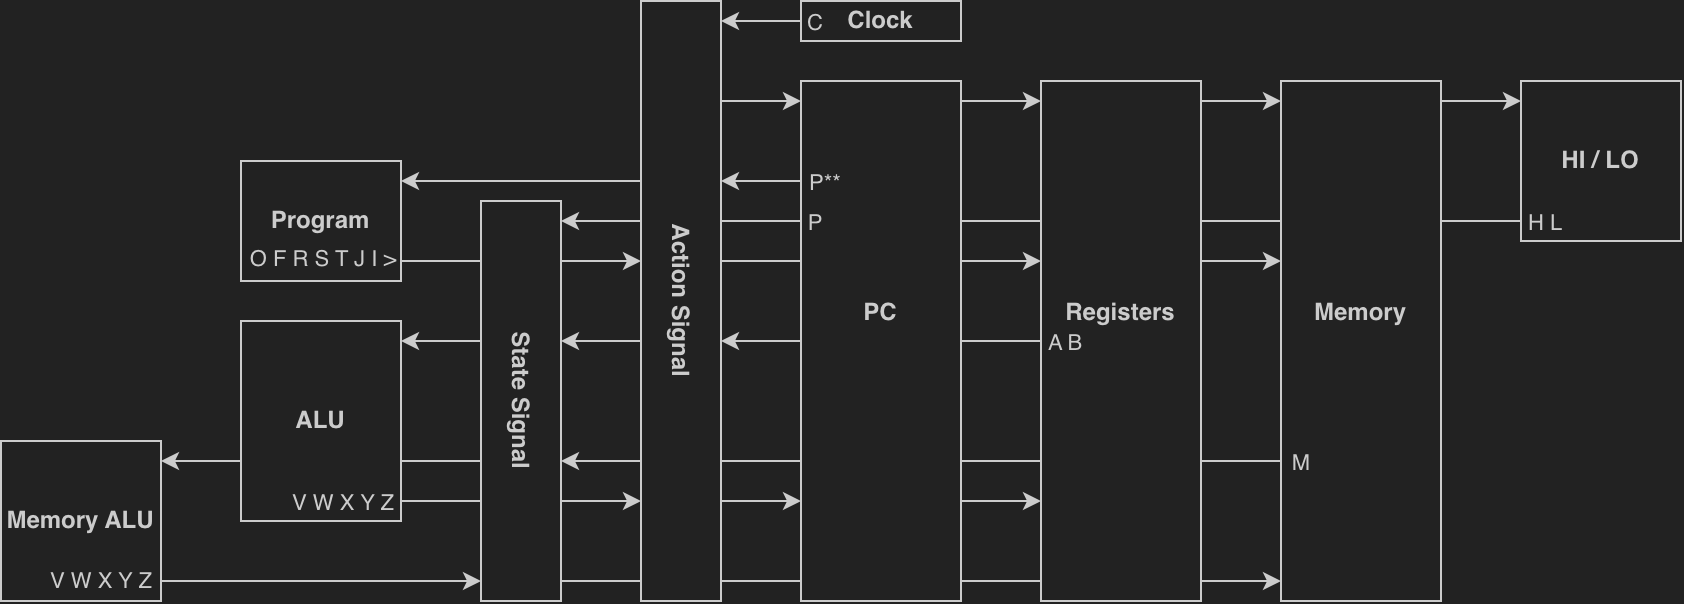

The diagram above was exported from draw.io. Its source (the exported page's mxGraphModel, read from the mxfile embedded in the PNG):
<mxGraphModel dx="1236" dy="771" grid="1" gridSize="10" guides="1" tooltips="1" connect="1" arrows="1" fold="1" page="1" pageScale="1" pageWidth="800" pageHeight="800" background="#222222" math="0" shadow="0">
  <root>
    <mxCell id="0" />
    <mxCell id="1" parent="0" />
    <mxCell id="Uvcg5BsAP5a1c7PJlNTt-1" parent="1" style="rounded=0;whiteSpace=wrap;html=1;rotation=90;fillColor=#222222;strokeColor=#CCCCCC;fontColor=#CCCCCC;fontSize=12;fontFamily=Helvetica;fontStyle=1" value="State Signal" vertex="1">
      <mxGeometry height="40" width="200" x="200" y="210" as="geometry" />
    </mxCell>
    <mxCell id="Uvcg5BsAP5a1c7PJlNTt-2" parent="1" style="rounded=0;whiteSpace=wrap;html=1;rotation=90;fillColor=#222222;strokeColor=#CCCCCC;fontColor=#CCCCCC;fontSize=12;fontFamily=Helvetica;fontStyle=1" value="Action Signal" vertex="1">
      <mxGeometry height="40" width="300" x="230" y="160" as="geometry" />
    </mxCell>
    <mxCell id="Uvcg5BsAP5a1c7PJlNTt-3" parent="1" style="rounded=0;whiteSpace=wrap;html=1;fillColor=#222222;strokeColor=#CCCCCC;fontColor=#CCCCCC;fontSize=12;fontFamily=Helvetica;fontStyle=1" value="PC&lt;div&gt;&lt;br&gt;&lt;/div&gt;&lt;div&gt;&lt;br&gt;&lt;/div&gt;" vertex="1">
      <mxGeometry height="260" width="80" x="440" y="70" as="geometry" />
    </mxCell>
    <mxCell id="Uvcg5BsAP5a1c7PJlNTt-4" parent="1" style="rounded=0;whiteSpace=wrap;html=1;fillColor=#222222;strokeColor=#CCCCCC;fontColor=#CCCCCC;fontSize=12;fontFamily=Helvetica;fontStyle=1" value="Registers&lt;div&gt;&lt;br&gt;&lt;/div&gt;&lt;div&gt;&lt;br&gt;&lt;/div&gt;" vertex="1">
      <mxGeometry height="260" width="80" x="560" y="70" as="geometry" />
    </mxCell>
    <mxCell id="Uvcg5BsAP5a1c7PJlNTt-5" parent="1" style="rounded=0;whiteSpace=wrap;html=1;fillColor=#222222;strokeColor=#CCCCCC;fontColor=#CCCCCC;fontSize=12;fontFamily=Helvetica;fontStyle=1" value="Memory&lt;div&gt;&lt;br&gt;&lt;/div&gt;&lt;div&gt;&lt;br&gt;&lt;/div&gt;" vertex="1">
      <mxGeometry height="260" width="80" x="680" y="70" as="geometry" />
    </mxCell>
    <mxCell id="Uvcg5BsAP5a1c7PJlNTt-6" parent="1" style="rounded=0;whiteSpace=wrap;html=1;fillColor=#222222;strokeColor=#CCCCCC;fontColor=#CCCCCC;fontSize=12;fontFamily=Helvetica;fontStyle=1" value="Program" vertex="1">
      <mxGeometry height="60" width="80" x="160" y="110" as="geometry" />
    </mxCell>
    <mxCell id="Uvcg5BsAP5a1c7PJlNTt-7" parent="1" style="rounded=0;whiteSpace=wrap;html=1;fillColor=#222222;strokeColor=#CCCCCC;fontColor=#CCCCCC;fontSize=12;fontFamily=Helvetica;fontStyle=1" value="ALU" vertex="1">
      <mxGeometry height="100" width="80" x="160" y="190" as="geometry" />
    </mxCell>
    <mxCell id="Uvcg5BsAP5a1c7PJlNTt-8" parent="1" style="rounded=0;whiteSpace=wrap;html=1;fillColor=#222222;strokeColor=#CCCCCC;fontColor=#CCCCCC;fontSize=12;fontFamily=Helvetica;fontStyle=1" value="HI / LO" vertex="1">
      <mxGeometry height="80" width="80" x="800" y="70" as="geometry" />
    </mxCell>
    <mxCell id="Uvcg5BsAP5a1c7PJlNTt-9" parent="1" style="rounded=0;whiteSpace=wrap;html=1;fillColor=#222222;strokeColor=#CCCCCC;fontColor=#CCCCCC;fontSize=12;fontFamily=Helvetica;fontStyle=1" value="Clock" vertex="1">
      <mxGeometry height="20" width="80" x="440" y="30" as="geometry" />
    </mxCell>
    <mxCell id="Uvcg5BsAP5a1c7PJlNTt-12" edge="1" parent="1" style="edgeStyle=orthogonalEdgeStyle;rounded=0;orthogonalLoop=1;jettySize=auto;html=1;strokeColor=#CCCCCC;labelBackgroundColor=none;fontColor=#CCCCCC;" value="">
      <mxGeometry relative="1" as="geometry">
        <Array as="points">
          <mxPoint x="430" y="40" />
          <mxPoint x="430" y="40" />
        </Array>
        <mxPoint x="440" y="40" as="sourcePoint" />
        <mxPoint x="400" y="40" as="targetPoint" />
      </mxGeometry>
    </mxCell>
    <mxCell id="Uvcg5BsAP5a1c7PJlNTt-15" connectable="0" parent="Uvcg5BsAP5a1c7PJlNTt-12" style="edgeLabel;html=1;align=center;verticalAlign=middle;resizable=0;points=[];fontColor=#CCCCCC;labelBackgroundColor=none;" value="C" vertex="1">
      <mxGeometry relative="1" x="-0.2819" y="2" as="geometry">
        <mxPoint x="21" y="-2" as="offset" />
      </mxGeometry>
    </mxCell>
    <mxCell id="Uvcg5BsAP5a1c7PJlNTt-13" edge="1" parent="1" style="edgeStyle=orthogonalEdgeStyle;rounded=0;orthogonalLoop=1;jettySize=auto;html=1;strokeColor=#CCCCCC;" value="">
      <mxGeometry relative="1" as="geometry">
        <Array as="points">
          <mxPoint x="410" y="80" />
          <mxPoint x="410" y="80" />
        </Array>
        <mxPoint x="400" y="80" as="sourcePoint" />
        <mxPoint x="440" y="80" as="targetPoint" />
      </mxGeometry>
    </mxCell>
    <mxCell id="Uvcg5BsAP5a1c7PJlNTt-18" edge="1" parent="1" style="edgeStyle=orthogonalEdgeStyle;rounded=0;orthogonalLoop=1;jettySize=auto;html=1;strokeColor=#CCCCCC;labelBackgroundColor=none;fontColor=#CCCCCC;" value="">
      <mxGeometry relative="1" as="geometry">
        <Array as="points">
          <mxPoint x="430" y="120" />
          <mxPoint x="430" y="120" />
        </Array>
        <mxPoint x="440" y="120" as="sourcePoint" />
        <mxPoint x="400" y="120" as="targetPoint" />
      </mxGeometry>
    </mxCell>
    <mxCell id="Uvcg5BsAP5a1c7PJlNTt-19" connectable="0" parent="Uvcg5BsAP5a1c7PJlNTt-18" style="edgeLabel;html=1;align=center;verticalAlign=middle;resizable=0;points=[];fontColor=#CCCCCC;labelBackgroundColor=none;" value="P**" vertex="1">
      <mxGeometry relative="1" x="-0.2819" y="2" as="geometry">
        <mxPoint x="26" y="-2" as="offset" />
      </mxGeometry>
    </mxCell>
    <mxCell id="Uvcg5BsAP5a1c7PJlNTt-21" edge="1" parent="1" style="edgeStyle=orthogonalEdgeStyle;rounded=0;orthogonalLoop=1;jettySize=auto;html=1;endArrow=none;endFill=0;strokeColor=#CCCCCC;labelBackgroundColor=none;fontColor=#CCCCCC;" value="">
      <mxGeometry relative="1" as="geometry">
        <Array as="points">
          <mxPoint x="430" y="140" />
          <mxPoint x="430" y="140" />
        </Array>
        <mxPoint x="440" y="140" as="sourcePoint" />
        <mxPoint x="400" y="140" as="targetPoint" />
      </mxGeometry>
    </mxCell>
    <mxCell id="Uvcg5BsAP5a1c7PJlNTt-22" connectable="0" parent="Uvcg5BsAP5a1c7PJlNTt-21" style="edgeLabel;html=1;align=center;verticalAlign=middle;resizable=0;points=[];fontColor=#CCCCCC;labelBackgroundColor=none;" value="P" vertex="1">
      <mxGeometry relative="1" x="-0.2819" y="2" as="geometry">
        <mxPoint x="21" y="-2" as="offset" />
      </mxGeometry>
    </mxCell>
    <mxCell id="Uvcg5BsAP5a1c7PJlNTt-23" edge="1" parent="1" style="edgeStyle=orthogonalEdgeStyle;rounded=0;orthogonalLoop=1;jettySize=auto;html=1;strokeColor=#CCCCCC;" value="">
      <mxGeometry relative="1" as="geometry">
        <Array as="points">
          <mxPoint x="350" y="120" />
          <mxPoint x="350" y="120" />
        </Array>
        <mxPoint x="360" y="120" as="sourcePoint" />
        <mxPoint x="240" y="120" as="targetPoint" />
      </mxGeometry>
    </mxCell>
    <mxCell id="Uvcg5BsAP5a1c7PJlNTt-25" edge="1" parent="1" style="edgeStyle=orthogonalEdgeStyle;rounded=0;orthogonalLoop=1;jettySize=auto;html=1;strokeColor=#CCCCCC;" value="">
      <mxGeometry relative="1" as="geometry">
        <Array as="points">
          <mxPoint x="530" y="80" />
          <mxPoint x="530" y="80" />
        </Array>
        <mxPoint x="520" y="80" as="sourcePoint" />
        <mxPoint x="560" y="80" as="targetPoint" />
      </mxGeometry>
    </mxCell>
    <mxCell id="Uvcg5BsAP5a1c7PJlNTt-26" edge="1" parent="1" style="edgeStyle=orthogonalEdgeStyle;rounded=0;orthogonalLoop=1;jettySize=auto;html=1;strokeColor=#CCCCCC;" value="">
      <mxGeometry relative="1" as="geometry">
        <Array as="points">
          <mxPoint x="650" y="80" />
          <mxPoint x="650" y="80" />
        </Array>
        <mxPoint x="640" y="80" as="sourcePoint" />
        <mxPoint x="680" y="80" as="targetPoint" />
      </mxGeometry>
    </mxCell>
    <mxCell id="Uvcg5BsAP5a1c7PJlNTt-27" edge="1" parent="1" style="edgeStyle=orthogonalEdgeStyle;rounded=0;orthogonalLoop=1;jettySize=auto;html=1;strokeColor=#CCCCCC;" value="">
      <mxGeometry relative="1" as="geometry">
        <Array as="points">
          <mxPoint x="770" y="80" />
          <mxPoint x="770" y="80" />
        </Array>
        <mxPoint x="760" y="80" as="sourcePoint" />
        <mxPoint x="800" y="80" as="targetPoint" />
      </mxGeometry>
    </mxCell>
    <mxCell id="Uvcg5BsAP5a1c7PJlNTt-28" edge="1" parent="1" style="edgeStyle=orthogonalEdgeStyle;rounded=0;orthogonalLoop=1;jettySize=auto;html=1;endArrow=none;endFill=0;strokeColor=#CCCCCC;labelBackgroundColor=none;fontColor=#CCCCCC;" value="">
      <mxGeometry relative="1" as="geometry">
        <Array as="points">
          <mxPoint x="790" y="140" />
          <mxPoint x="790" y="140" />
        </Array>
        <mxPoint x="800" y="140" as="sourcePoint" />
        <mxPoint x="760" y="140" as="targetPoint" />
      </mxGeometry>
    </mxCell>
    <mxCell id="Uvcg5BsAP5a1c7PJlNTt-29" connectable="0" parent="Uvcg5BsAP5a1c7PJlNTt-28" style="edgeLabel;html=1;align=center;verticalAlign=middle;resizable=0;points=[];fontColor=#CCCCCC;labelBackgroundColor=none;" value="H L" vertex="1">
      <mxGeometry relative="1" x="-0.2819" y="2" as="geometry">
        <mxPoint x="26" y="-2" as="offset" />
      </mxGeometry>
    </mxCell>
    <mxCell id="Uvcg5BsAP5a1c7PJlNTt-30" edge="1" parent="1" style="edgeStyle=orthogonalEdgeStyle;rounded=0;orthogonalLoop=1;jettySize=auto;html=1;endArrow=none;endFill=0;strokeColor=#CCCCCC;" value="">
      <mxGeometry relative="1" as="geometry">
        <Array as="points">
          <mxPoint x="670" y="140" />
          <mxPoint x="670" y="140" />
        </Array>
        <mxPoint x="680" y="140" as="sourcePoint" />
        <mxPoint x="640" y="140" as="targetPoint" />
      </mxGeometry>
    </mxCell>
    <mxCell id="Uvcg5BsAP5a1c7PJlNTt-32" edge="1" parent="1" style="edgeStyle=orthogonalEdgeStyle;rounded=0;orthogonalLoop=1;jettySize=auto;html=1;endArrow=none;endFill=0;strokeColor=#CCCCCC;" value="">
      <mxGeometry relative="1" as="geometry">
        <Array as="points">
          <mxPoint x="550" y="140" />
          <mxPoint x="550" y="140" />
        </Array>
        <mxPoint x="560" y="140" as="sourcePoint" />
        <mxPoint x="520" y="140" as="targetPoint" />
      </mxGeometry>
    </mxCell>
    <mxCell id="Uvcg5BsAP5a1c7PJlNTt-34" edge="1" parent="1" style="edgeStyle=orthogonalEdgeStyle;rounded=0;orthogonalLoop=1;jettySize=auto;html=1;endArrow=none;endFill=0;strokeColor=#CCCCCC;labelBackgroundColor=none;fontColor=#CCCCCC;" value="">
      <mxGeometry relative="1" as="geometry">
        <Array as="points">
          <mxPoint x="250" y="160" />
          <mxPoint x="250" y="160" />
        </Array>
        <mxPoint x="240" y="160" as="sourcePoint" />
        <mxPoint x="280" y="160" as="targetPoint" />
      </mxGeometry>
    </mxCell>
    <mxCell id="Uvcg5BsAP5a1c7PJlNTt-35" connectable="0" parent="Uvcg5BsAP5a1c7PJlNTt-34" style="edgeLabel;html=1;align=center;verticalAlign=middle;resizable=0;points=[];fontColor=#CCCCCC;labelBackgroundColor=none;" value="O F R S T J I &amp;gt;" vertex="1">
      <mxGeometry relative="1" x="-0.3569" as="geometry">
        <mxPoint x="-53" y="-2" as="offset" />
      </mxGeometry>
    </mxCell>
    <mxCell id="Uvcg5BsAP5a1c7PJlNTt-40" edge="1" parent="1" style="edgeStyle=orthogonalEdgeStyle;rounded=0;orthogonalLoop=1;jettySize=auto;html=1;strokeColor=#CCCCCC;" value="">
      <mxGeometry relative="1" as="geometry">
        <Array as="points">
          <mxPoint x="650" y="160" />
          <mxPoint x="650" y="160" />
        </Array>
        <mxPoint x="640" y="160" as="sourcePoint" />
        <mxPoint x="680" y="160" as="targetPoint" />
      </mxGeometry>
    </mxCell>
    <mxCell id="Uvcg5BsAP5a1c7PJlNTt-41" edge="1" parent="1" style="edgeStyle=orthogonalEdgeStyle;rounded=0;orthogonalLoop=1;jettySize=auto;html=1;strokeColor=#CCCCCC;" value="">
      <mxGeometry relative="1" as="geometry">
        <Array as="points">
          <mxPoint x="530" y="160" />
          <mxPoint x="530" y="160" />
        </Array>
        <mxPoint x="520" y="160" as="sourcePoint" />
        <mxPoint x="560" y="160" as="targetPoint" />
      </mxGeometry>
    </mxCell>
    <mxCell id="Uvcg5BsAP5a1c7PJlNTt-42" edge="1" parent="1" style="edgeStyle=orthogonalEdgeStyle;rounded=0;orthogonalLoop=1;jettySize=auto;html=1;endArrow=none;endFill=0;strokeColor=#CCCCCC;" value="">
      <mxGeometry relative="1" as="geometry">
        <Array as="points">
          <mxPoint x="430" y="160" />
          <mxPoint x="430" y="160" />
        </Array>
        <mxPoint x="440" y="160" as="sourcePoint" />
        <mxPoint x="400" y="160" as="targetPoint" />
      </mxGeometry>
    </mxCell>
    <mxCell id="Uvcg5BsAP5a1c7PJlNTt-43" edge="1" parent="1" style="edgeStyle=orthogonalEdgeStyle;rounded=0;orthogonalLoop=1;jettySize=auto;html=1;endArrow=none;endFill=0;strokeColor=#CCCCCC;labelBackgroundColor=none;fontColor=#CCCCCC;" value="">
      <mxGeometry relative="1" as="geometry">
        <Array as="points">
          <mxPoint x="550" y="200" />
          <mxPoint x="550" y="200" />
        </Array>
        <mxPoint x="560" y="200" as="sourcePoint" />
        <mxPoint x="520" y="200" as="targetPoint" />
      </mxGeometry>
    </mxCell>
    <mxCell id="Uvcg5BsAP5a1c7PJlNTt-44" connectable="0" parent="Uvcg5BsAP5a1c7PJlNTt-43" style="edgeLabel;html=1;align=center;verticalAlign=middle;resizable=0;points=[];fontColor=#CCCCCC;labelBackgroundColor=none;" value="A B" vertex="1">
      <mxGeometry relative="1" x="-0.2819" y="2" as="geometry">
        <mxPoint x="26" y="-2" as="offset" />
      </mxGeometry>
    </mxCell>
    <mxCell id="Uvcg5BsAP5a1c7PJlNTt-45" edge="1" parent="1" style="edgeStyle=orthogonalEdgeStyle;rounded=0;orthogonalLoop=1;jettySize=auto;html=1;strokeColor=#CCCCCC;" value="">
      <mxGeometry relative="1" as="geometry">
        <Array as="points">
          <mxPoint x="430" y="200" />
          <mxPoint x="430" y="200" />
        </Array>
        <mxPoint x="440" y="200" as="sourcePoint" />
        <mxPoint x="400" y="200" as="targetPoint" />
      </mxGeometry>
    </mxCell>
    <mxCell id="Uvcg5BsAP5a1c7PJlNTt-46" edge="1" parent="1" style="edgeStyle=orthogonalEdgeStyle;rounded=0;orthogonalLoop=1;jettySize=auto;html=1;strokeColor=#CCCCCC;" value="">
      <mxGeometry relative="1" as="geometry">
        <Array as="points">
          <mxPoint x="350" y="200" />
          <mxPoint x="350" y="200" />
        </Array>
        <mxPoint x="360" y="200" as="sourcePoint" />
        <mxPoint x="320" y="200" as="targetPoint" />
      </mxGeometry>
    </mxCell>
    <mxCell id="Uvcg5BsAP5a1c7PJlNTt-47" edge="1" parent="1" style="edgeStyle=orthogonalEdgeStyle;rounded=0;orthogonalLoop=1;jettySize=auto;html=1;strokeColor=#CCCCCC;" value="">
      <mxGeometry relative="1" as="geometry">
        <Array as="points">
          <mxPoint x="350" y="140" />
          <mxPoint x="350" y="140" />
        </Array>
        <mxPoint x="360" y="140" as="sourcePoint" />
        <mxPoint x="320" y="140" as="targetPoint" />
      </mxGeometry>
    </mxCell>
    <mxCell id="Uvcg5BsAP5a1c7PJlNTt-49" edge="1" parent="1" style="edgeStyle=orthogonalEdgeStyle;rounded=0;orthogonalLoop=1;jettySize=auto;html=1;strokeColor=#CCCCCC;" value="">
      <mxGeometry relative="1" as="geometry">
        <Array as="points">
          <mxPoint x="330" y="160" />
          <mxPoint x="330" y="160" />
        </Array>
        <mxPoint x="320" y="160" as="sourcePoint" />
        <mxPoint x="360" y="160" as="targetPoint" />
      </mxGeometry>
    </mxCell>
    <mxCell id="Uvcg5BsAP5a1c7PJlNTt-53" parent="1" style="rounded=0;whiteSpace=wrap;html=1;fillColor=#222222;strokeColor=#CCCCCC;fontColor=#CCCCCC;fontSize=12;fontFamily=Helvetica;fontStyle=1" value="Memory ALU" vertex="1">
      <mxGeometry height="80" width="80" x="40" y="250" as="geometry" />
    </mxCell>
    <mxCell id="Uvcg5BsAP5a1c7PJlNTt-54" edge="1" parent="1" style="edgeStyle=orthogonalEdgeStyle;rounded=0;orthogonalLoop=1;jettySize=auto;html=1;strokeColor=#CCCCCC;" value="">
      <mxGeometry relative="1" as="geometry">
        <Array as="points">
          <mxPoint x="270" y="200" />
          <mxPoint x="270" y="200" />
        </Array>
        <mxPoint x="280" y="200" as="sourcePoint" />
        <mxPoint x="240" y="200" as="targetPoint" />
      </mxGeometry>
    </mxCell>
    <mxCell id="Uvcg5BsAP5a1c7PJlNTt-56" edge="1" parent="1" style="edgeStyle=orthogonalEdgeStyle;rounded=0;orthogonalLoop=1;jettySize=auto;html=1;endArrow=none;endFill=0;strokeColor=#CCCCCC;labelBackgroundColor=none;fontColor=#CCCCCC;" value="">
      <mxGeometry relative="1" as="geometry">
        <Array as="points">
          <mxPoint x="250" y="280" />
          <mxPoint x="250" y="280" />
        </Array>
        <mxPoint x="240" y="280" as="sourcePoint" />
        <mxPoint x="280" y="280" as="targetPoint" />
      </mxGeometry>
    </mxCell>
    <mxCell id="Uvcg5BsAP5a1c7PJlNTt-57" connectable="0" parent="Uvcg5BsAP5a1c7PJlNTt-56" style="edgeLabel;html=1;align=center;verticalAlign=middle;resizable=0;points=[];fontColor=#CCCCCC;labelBackgroundColor=none;" value="V W X Y Z" vertex="1">
      <mxGeometry relative="1" x="-0.3569" as="geometry">
        <mxPoint x="-43" as="offset" />
      </mxGeometry>
    </mxCell>
    <mxCell id="Uvcg5BsAP5a1c7PJlNTt-58" edge="1" parent="1" style="edgeStyle=orthogonalEdgeStyle;rounded=0;orthogonalLoop=1;jettySize=auto;html=1;endArrow=none;endFill=0;strokeColor=#CCCCCC;labelBackgroundColor=none;fontColor=#CCCCCC;" value="">
      <mxGeometry relative="1" as="geometry">
        <Array as="points">
          <mxPoint x="670" y="260" />
          <mxPoint x="670" y="260" />
        </Array>
        <mxPoint x="680" y="260" as="sourcePoint" />
        <mxPoint x="640" y="260" as="targetPoint" />
      </mxGeometry>
    </mxCell>
    <mxCell id="Uvcg5BsAP5a1c7PJlNTt-59" connectable="0" parent="Uvcg5BsAP5a1c7PJlNTt-58" style="edgeLabel;html=1;align=center;verticalAlign=middle;resizable=0;points=[];fontColor=#CCCCCC;labelBackgroundColor=none;" value="M" vertex="1">
      <mxGeometry relative="1" x="0.2" y="-3" as="geometry">
        <mxPoint x="33" y="3" as="offset" />
      </mxGeometry>
    </mxCell>
    <mxCell id="Uvcg5BsAP5a1c7PJlNTt-60" edge="1" parent="1" style="edgeStyle=orthogonalEdgeStyle;rounded=0;orthogonalLoop=1;jettySize=auto;html=1;endArrow=none;endFill=0;strokeColor=#CCCCCC;" value="">
      <mxGeometry relative="1" as="geometry">
        <Array as="points">
          <mxPoint x="550" y="260" />
          <mxPoint x="550" y="260" />
        </Array>
        <mxPoint x="560" y="260" as="sourcePoint" />
        <mxPoint x="520" y="260" as="targetPoint" />
      </mxGeometry>
    </mxCell>
    <mxCell id="Uvcg5BsAP5a1c7PJlNTt-61" edge="1" parent="1" style="edgeStyle=orthogonalEdgeStyle;rounded=0;orthogonalLoop=1;jettySize=auto;html=1;endArrow=none;endFill=0;strokeColor=#CCCCCC;" value="">
      <mxGeometry relative="1" as="geometry">
        <Array as="points">
          <mxPoint x="430" y="260" />
          <mxPoint x="430" y="260" />
        </Array>
        <mxPoint x="440" y="260" as="sourcePoint" />
        <mxPoint x="400" y="260" as="targetPoint" />
      </mxGeometry>
    </mxCell>
    <mxCell id="Uvcg5BsAP5a1c7PJlNTt-62" edge="1" parent="1" style="edgeStyle=orthogonalEdgeStyle;rounded=0;orthogonalLoop=1;jettySize=auto;html=1;strokeColor=#CCCCCC;" value="">
      <mxGeometry relative="1" as="geometry">
        <Array as="points">
          <mxPoint x="350" y="260" />
          <mxPoint x="350" y="260" />
        </Array>
        <mxPoint x="360" y="260" as="sourcePoint" />
        <mxPoint x="320" y="260" as="targetPoint" />
      </mxGeometry>
    </mxCell>
    <mxCell id="Uvcg5BsAP5a1c7PJlNTt-63" edge="1" parent="1" style="edgeStyle=orthogonalEdgeStyle;rounded=0;orthogonalLoop=1;jettySize=auto;html=1;endArrow=none;endFill=0;strokeColor=#CCCCCC;" value="">
      <mxGeometry relative="1" as="geometry">
        <Array as="points">
          <mxPoint x="270" y="260" />
          <mxPoint x="270" y="260" />
        </Array>
        <mxPoint x="280" y="260" as="sourcePoint" />
        <mxPoint x="240" y="260" as="targetPoint" />
      </mxGeometry>
    </mxCell>
    <mxCell id="Uvcg5BsAP5a1c7PJlNTt-64" edge="1" parent="1" style="edgeStyle=orthogonalEdgeStyle;rounded=0;orthogonalLoop=1;jettySize=auto;html=1;strokeColor=#CCCCCC;" value="">
      <mxGeometry relative="1" as="geometry">
        <Array as="points">
          <mxPoint x="150" y="260" />
          <mxPoint x="150" y="260" />
        </Array>
        <mxPoint x="160" y="260" as="sourcePoint" />
        <mxPoint x="120" y="260" as="targetPoint" />
      </mxGeometry>
    </mxCell>
    <mxCell id="Uvcg5BsAP5a1c7PJlNTt-65" edge="1" parent="1" style="edgeStyle=orthogonalEdgeStyle;rounded=0;orthogonalLoop=1;jettySize=auto;html=1;strokeColor=#CCCCCC;labelBackgroundColor=none;fontColor=#CCCCCC;" value="">
      <mxGeometry relative="1" as="geometry">
        <Array as="points">
          <mxPoint x="250" y="320" />
          <mxPoint x="250" y="320" />
        </Array>
        <mxPoint x="120" y="320" as="sourcePoint" />
        <mxPoint x="280" y="320" as="targetPoint" />
      </mxGeometry>
    </mxCell>
    <mxCell id="Uvcg5BsAP5a1c7PJlNTt-72" connectable="0" parent="Uvcg5BsAP5a1c7PJlNTt-65" style="edgeLabel;html=1;align=center;verticalAlign=middle;resizable=0;points=[];fontColor=#CCCCCC;labelBackgroundColor=none;" value="V&amp;nbsp;&lt;span style=&quot;&quot;&gt;W X Y Z&lt;/span&gt;" vertex="1">
      <mxGeometry relative="1" x="-0.84" as="geometry">
        <mxPoint x="-43" as="offset" />
      </mxGeometry>
    </mxCell>
    <mxCell id="Uvcg5BsAP5a1c7PJlNTt-68" edge="1" parent="1" style="edgeStyle=orthogonalEdgeStyle;rounded=0;orthogonalLoop=1;jettySize=auto;html=1;endArrow=none;endFill=0;strokeColor=#CCCCCC;" value="">
      <mxGeometry relative="1" as="geometry">
        <Array as="points">
          <mxPoint x="350" y="320" />
          <mxPoint x="350" y="320" />
        </Array>
        <mxPoint x="360" y="320" as="sourcePoint" />
        <mxPoint x="320" y="320" as="targetPoint" />
      </mxGeometry>
    </mxCell>
    <mxCell id="Uvcg5BsAP5a1c7PJlNTt-69" edge="1" parent="1" style="edgeStyle=orthogonalEdgeStyle;rounded=0;orthogonalLoop=1;jettySize=auto;html=1;endArrow=none;endFill=0;strokeColor=#CCCCCC;" value="">
      <mxGeometry relative="1" as="geometry">
        <Array as="points">
          <mxPoint x="430" y="320" />
          <mxPoint x="430" y="320" />
        </Array>
        <mxPoint x="440" y="320" as="sourcePoint" />
        <mxPoint x="400" y="320" as="targetPoint" />
      </mxGeometry>
    </mxCell>
    <mxCell id="Uvcg5BsAP5a1c7PJlNTt-70" edge="1" parent="1" style="edgeStyle=orthogonalEdgeStyle;rounded=0;orthogonalLoop=1;jettySize=auto;html=1;endArrow=none;endFill=0;strokeColor=#CCCCCC;" value="">
      <mxGeometry relative="1" as="geometry">
        <Array as="points">
          <mxPoint x="550" y="320" />
          <mxPoint x="550" y="320" />
        </Array>
        <mxPoint x="560" y="320" as="sourcePoint" />
        <mxPoint x="520" y="320" as="targetPoint" />
      </mxGeometry>
    </mxCell>
    <mxCell id="Uvcg5BsAP5a1c7PJlNTt-71" edge="1" parent="1" style="edgeStyle=orthogonalEdgeStyle;rounded=0;orthogonalLoop=1;jettySize=auto;html=1;strokeColor=#CCCCCC;" value="">
      <mxGeometry relative="1" as="geometry">
        <Array as="points">
          <mxPoint x="650" y="320" />
          <mxPoint x="650" y="320" />
        </Array>
        <mxPoint x="640" y="320" as="sourcePoint" />
        <mxPoint x="680" y="320" as="targetPoint" />
      </mxGeometry>
    </mxCell>
    <mxCell id="Uvcg5BsAP5a1c7PJlNTt-76" edge="1" parent="1" style="edgeStyle=orthogonalEdgeStyle;rounded=0;orthogonalLoop=1;jettySize=auto;html=1;strokeColor=#CCCCCC;" value="">
      <mxGeometry relative="1" as="geometry">
        <Array as="points">
          <mxPoint x="330" y="280" />
          <mxPoint x="330" y="280" />
        </Array>
        <mxPoint x="320" y="280" as="sourcePoint" />
        <mxPoint x="360" y="280" as="targetPoint" />
      </mxGeometry>
    </mxCell>
    <mxCell id="Uvcg5BsAP5a1c7PJlNTt-77" edge="1" parent="1" style="edgeStyle=orthogonalEdgeStyle;rounded=0;orthogonalLoop=1;jettySize=auto;html=1;strokeColor=#CCCCCC;" value="">
      <mxGeometry relative="1" as="geometry">
        <Array as="points">
          <mxPoint x="410" y="280" />
          <mxPoint x="410" y="280" />
        </Array>
        <mxPoint x="400" y="280" as="sourcePoint" />
        <mxPoint x="440" y="280" as="targetPoint" />
      </mxGeometry>
    </mxCell>
    <mxCell id="Uvcg5BsAP5a1c7PJlNTt-78" edge="1" parent="1" style="edgeStyle=orthogonalEdgeStyle;rounded=0;orthogonalLoop=1;jettySize=auto;html=1;strokeColor=#CCCCCC;" value="">
      <mxGeometry relative="1" as="geometry">
        <Array as="points">
          <mxPoint x="530" y="280" />
          <mxPoint x="530" y="280" />
        </Array>
        <mxPoint x="520" y="280" as="sourcePoint" />
        <mxPoint x="560" y="280" as="targetPoint" />
      </mxGeometry>
    </mxCell>
  </root>
</mxGraphModel>